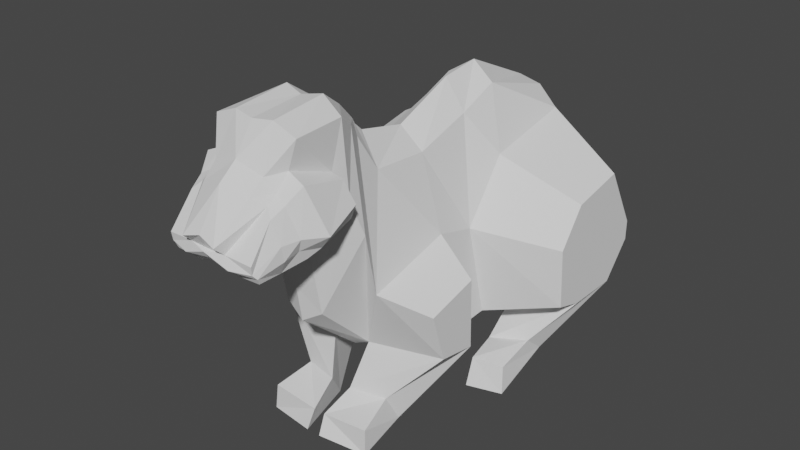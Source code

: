# Source: rabbit.blend  (saved by Blender 3.3.6; exported with 4.5.12 LTS)
import bpy
from mathutils import Matrix  # noqa: F401  (used for matrix-valued properties, if any)

bpy.ops.wm.read_factory_settings(use_empty=True)
scene = bpy.context.scene
scene.name = 'Scene'

# ---- collections
col_rabbit = bpy.data.collections.new('Rabbit'); scene.collection.children.link(col_rabbit)
col_references = bpy.data.collections.new('References'); scene.collection.children.link(col_references)

# ---- world
world_world = bpy.data.worlds.new('World'); scene.world = world_world
world_world.use_nodes = True; world_world.node_tree.nodes.clear()
_N = world_world.node_tree.nodes; _L = world_world.node_tree.links
n0 = _N.new('ShaderNodeOutputWorld'); n0.name = 'World Output'; n0.location = (300, 300)
n1 = _N.new('ShaderNodeBackground'); n1.name = 'Background'; n1.location = (10, 300)
n1.inputs[0].default_value = (0.05088, 0.05088, 0.05088, 1.0)
_L.new(n1.outputs[0], n0.inputs[0])
n0.is_active_output = True
world_world.color = (0.05088, 0.05088, 0.05088)
world_world.use_sun_shadow = False
world_world.sun_shadow_jitter_overblur = 0.0

# ---- meshes
me_rabbit = bpy.data.meshes.new('Rabbit')
me_rabbit.from_pydata([(0.4085, -0.4648, 3.919), (0.8076, -0.4547, 0.8704), (0.9184, 1.172, 0.831), (0.4085, 0.5153, 4.224), (0.9184, 0.4488, 1.045), (0.4085, 1.21, 4.505), (0.4085, 2.549, 4.111), (0.9184, 2.491, 0.831), (0.4085, 3.367, 2.576), (0.9184, 3.208, 1.672), (0.4085, -1.431, 3.983), (0.3281, -1.58, 1.229), (0.3472, -1.769, 4.563), (0.3281, -2.535, 2.155), (0.6806, -2.421, 5.118), (0.7025, -3.243, 5.088), (0.4058, -3.796, 4.411), (0.3861, -3.662, 3.431), (0.2817, -4.303, 3.888), (0.3519, -3.978, 3.391), (0.0, -0.4547, 4.237), (0.0, -0.4547, 0.8704), (0.0, 1.29, 4.766), (0.0, 1.108, 0.7064), (0.0, 0.6, 4.675), (0.0, 0.3083, 0.9433), (0.0, 2.584, 4.183), (0.0, 2.566, 0.7064), (0.0, 3.368, 2.688), (0.0, 3.359, 1.636), (0.0, -1.293, 4.42), (0.0, -1.521, 1.044), (0.0, -1.712, 4.813), (0.0, -2.596, 1.955), (0.0, -2.436, 5.263), (0.0, -3.298, 5.198), (0.0, -3.892, 4.525), (0.0, -3.739, 3.456), (0.0, -4.267, 3.971), (0.0, -4.008, 3.532), (0.8076, -0.502, 2.743), (0.8076, 0.9155, 3.539), (0.8076, 0.2022, 2.557), (0.8076, 2.418, 3.846), (0.9184, 3.212, 2.148), (0.8076, -1.943, 2.369), (0.8076, -2.154, 3.384), (0.5847, -3.661, 4.316), (0.3, -4.15, 3.75), (0.0, 3.363, 2.162), (0.0, -4.168, 3.754), (2.083, 0.8708, 1.352), (2.083, 1.365, 1.205), (2.083, 2.266, 1.205), (2.083, 2.755, 1.78), (2.083, 1.246, 2.956), (2.083, 0.8053, 2.349), (2.083, 2.174, 3.145), (2.083, 2.758, 2.105), (1.548, -0.7409, 2.352), (1.548, -0.7123, 1.221), (1.548, -1.611, 2.127), (1.548, -1.356, 1.326), (0.8982, 0.7107, 0.4064), (0.8982, 1.238, -0.03211), (1.504, 0.9123, 0.4921), (1.504, 1.273, 0.1926), (1.034, 0.08064, 0.4016), (1.029, -0.07101, -0.04807), (1.532, 0.1942, 0.369), (1.597, 0.09933, -0.0529), (0.1827, -1.848, 0.4949), (0.3661, -1.49, -0.01796), (0.762, -1.71, 0.4765), (0.8184, -1.479, 0.03606), (0.09794, -2.334, 0.2429), (0.1183, -2.481, -0.05815), (0.8859, -2.319, 0.3105), (0.9093, -2.351, -0.09618), (1.017, -2.553, 4.056), (0.3281, -2.762, 3.335), (0.7241, -4.109, 3.594), (0.837, -3.714, 3.865), (0.0, -3.309, 3.333), (0.8685, -2.62, 4.386), (0.6679, -2.612, 4.427), (0.7333, -4.126, 3.721), (0.5951, -3.293, 4.659), (0.4031, -3.324, 3.526), (0.7106, -3.745, 4.198), (0.0, -2.788, 3.185), (1.117, -3.141, 3.865), (0.8399, -3.279, 3.522), (0.8422, -3.674, 3.642), (0.7215, -3.626, 3.424), (0.762, -4.057, 3.532), (0.7433, -4.019, 3.444), (0.9017, -2.523, 3.815), (0.5265, -2.672, 3.465), (0.9266, -3.103, 3.636), (0.8602, -3.309, 4.54), (0.9212, -3.457, 3.885), (0.0, -3.605, 4.755), (0.388, -4.194, 3.579), (0.0, -4.229, 3.727), (0.4251, -3.56, 4.617), (0.3415, -4.089, 3.502), (0.0, -4.151, 3.615), (0.7551, -3.541, 4.321), (0.5858, -3.496, 4.426), (0.8436, -3.423, 3.686), (0.1489, -1.649, 4.739), (0.3274, -3.253, 5.235), (0.3221, -2.362, 5.324), (0.2207, -3.649, 3.338), (0.0, -3.63, 3.334), (0.2615, -3.321, 3.364), (0.0, -3.311, 3.242), (0.5226, -2.075, 4.858), (0.0, -2.054, 5.054), (0.3281, -2.645, 2.73), (0.0, -2.69, 2.555), (0.7371, -2.364, 3.925), (0.2404, -1.984, 5.053)], [], [(44, 43, 57, 58), (40, 1, 4, 42), (7, 9, 54, 53), (43, 41, 55, 57), (40, 0, 10, 45), (45, 10, 12, 46), (122, 118, 14, 85), (85, 14, 15, 87), (109, 105, 16, 47), (47, 16, 18, 48), (11, 13, 33, 31), (44, 9, 29, 49), (4, 1, 21, 25), (12, 10, 30, 32, 111), (6, 8, 28, 26), (88, 17, 114, 116), (9, 7, 27, 29), (105, 15, 112, 102), (120, 80, 90, 121), (0, 3, 24, 20), (48, 18, 38, 50), (118, 12, 111, 123), (1, 11, 31, 21), (17, 19, 39, 37), (5, 6, 26, 22), (2, 4, 25, 23), (10, 0, 20, 30), (18, 16, 36, 38), (7, 2, 23, 27), (15, 14, 113, 112), (3, 5, 22, 24), (19, 106, 107, 39), (8, 44, 49, 28), (87, 88, 92, 99), (16, 105, 102, 36), (120, 122, 85, 80), (11, 45, 46, 13), (40, 45, 61, 59), (6, 43, 44, 8), (5, 41, 43, 6), (0, 40, 42, 3), (3, 42, 41, 5), (56, 51, 52, 55), (55, 52, 53, 57), (57, 53, 54, 58), (53, 52, 65, 66), (9, 44, 58, 54), (41, 42, 56, 55), (4, 2, 52, 51), (42, 4, 51, 56), (60, 59, 61, 62), (62, 11, 71, 73), (1, 40, 59, 60), (45, 11, 62, 61), (66, 65, 69, 70), (52, 2, 63, 65), (7, 53, 66, 64), (2, 7, 64, 63), (67, 68, 70, 69), (64, 66, 70, 68), (63, 64, 68, 67), (65, 63, 67, 69), (73, 71, 75, 77), (11, 1, 72, 71), (1, 60, 74, 72), (60, 62, 73, 74), (75, 76, 78, 77), (74, 73, 77, 78), (72, 74, 78, 76), (71, 72, 76, 75), (109, 47, 89, 108), (47, 48, 86, 89), (97, 85, 84, 79), (94, 93, 95, 96), (80, 88, 83, 90), (85, 87, 100, 84), (95, 93, 82, 81), (108, 89, 82, 101), (89, 86, 81, 82), (95, 81, 103, 106), (92, 99, 110), (98, 97, 99, 92), (84, 100, 91, 79), (99, 97, 79, 91), (19, 17, 94, 96), (80, 85, 97, 98), (17, 88, 92, 94), (88, 80, 98, 92), (110, 99, 91, 101), (87, 109, 108, 100), (48, 50, 104, 103), (100, 108, 101, 91), (107, 106, 103, 104), (93, 110, 101, 82), (87, 15, 105, 109), (110, 93, 94, 92), (95, 106, 19, 96), (81, 86, 48, 103), (102, 112, 35), (123, 111, 32, 119), (112, 113, 34, 35), (116, 114, 115, 117), (83, 88, 116, 117), (17, 37, 115, 114), (113, 123, 119, 34), (13, 46, 122, 120), (14, 118, 123, 113), (13, 120, 121, 33), (46, 12, 118, 122)])
_uv = me_rabbit.uv_layers.new(name='UVMap')
_uv.uv.foreach_set('vector', [0.5, 1.0, 0.5, 1.0, 0.5, 1.0, 0.5, 1.0, 0.5, 0.0, 1.0, 0.0, 1.0, 0.5, 0.5, 0.5, 1.0, 1.0, 1.0, 1.0, 1.0, 1.0, 1.0, 1.0, 0.5, 1.0, 0.5, 1.0, 0.5, 1.0, 0.5, 1.0, 0.5, 0.0, 0.1064, 0.0, 0.1064, 0.0, 0.5, 0.0, 0.5, 0.0, 0.1064, 0.0, 0.09073, 0.0, 0.5, 0.0, 0.4264, 0.0, 0.08982, 0.0, 0.08875, 0.0, 0.3552, 0.0, 0.3552, 0.0, 0.08875, 0.0, 0.08587, 0.0, 0.2905, 0.0, 0.2905, 0.0, 0.1254, 0.0, 0.144, 0.0, 0.2905, 0.0, 0.2905, 0.0, 0.144, 0.0, 0.09736, 0.0, 0.2853, 0.0, 0.9302, 0.0, 0.9302, 0.0, 1.0, 0.0, 1.0, 0.0, 0.5, 1.0, 1.0, 1.0, 1.0, 1.0, 0.5, 1.0, 1.0, 0.5, 1.0, 0.0, 1.0, 0.0, 1.0, 0.5, 0.09073, 0.0, 0.1064, 0.0, 0.0, 0.0, 0.0, 0.0, 0.03992, 0.0, 0.1064, 1.0, 0.1064, 1.0, 0.0, 1.0, 0.0, 1.0, 0.9302, 0.0, 0.9302, 0.0, 0.9107, 0.0, 0.956, 0.0, 1.0, 1.0, 1.0, 1.0, 1.0, 1.0, 1.0, 1.0, 0.1254, 0.0, 0.08587, 0.0, 0.04572, 0.0, 0.0, 0.0, 0.9302, 0.0, 0.9302, 0.0, 1.0, 0.0, 1.0, 0.0, 0.1064, 0.0, 0.1064, 0.5, 0.0, 0.5, 0.0, 0.0, 0.2853, 0.0, 0.09736, 0.0, 0.0, 0.0, 0.2561, 0.0, 0.08982, 0.0, 0.09073, 0.0, 0.03992, 0.0, 0.04626, 0.0, 1.0, 0.0, 0.9302, 0.0, 1.0, 0.0, 1.0, 0.0, 0.9302, 0.0, 0.7491, 0.0, 0.6793, 0.0, 0.8469, 0.0, 0.1064, 1.0, 0.1064, 1.0, 0.0, 1.0, 0.0, 1.0, 1.0, 1.0, 1.0, 0.5, 1.0, 0.5, 1.0, 1.0, 0.1064, 0.0, 0.1064, 0.0, 0.0, 0.0, 0.0, 0.0, 0.09736, 0.0, 0.144, 0.0, 0.0, 0.0, 0.0, 0.0, 1.0, 1.0, 1.0, 1.0, 1.0, 1.0, 1.0, 1.0, 0.08587, 0.0, 0.08875, 0.0, 0.05139, 0.0, 0.04572, 0.0, 0.1064, 0.5, 0.1064, 1.0, 0.0, 1.0, 0.0, 0.5, 0.7491, 0.0, 0.5822, 0.0, 0.4931, 0.0, 0.6793, 0.0, 0.1064, 1.0, 0.5, 1.0, 0.5, 1.0, 0.0, 1.0, 0.4044, 0.0, 0.9302, 0.0, 0.8057, 0.0, 0.5754, 0.0, 0.144, 0.0, 0.1254, 0.0, 0.0, 0.0, 0.0, 0.0, 0.9302, 0.0, 0.4264, 0.0, 0.3552, 0.0, 0.9302, 0.0, 0.9302, 0.0, 0.5, 0.0, 0.5, 0.0, 0.9302, 0.0, 0.5, 0.0, 0.5, 0.0, 0.5, 0.0, 0.5, 0.0, 0.1064, 1.0, 0.5, 1.0, 0.5, 1.0, 0.1064, 1.0, 0.1064, 1.0, 0.5, 1.0, 0.5, 1.0, 0.1064, 1.0, 0.1064, 0.0, 0.5, 0.0, 0.5, 0.5, 0.1064, 0.5, 0.1064, 0.5, 0.5, 0.5, 0.5, 1.0, 0.1064, 1.0, 0.5, 0.5, 1.0, 0.5, 1.0, 1.0, 0.5, 1.0, 0.5, 1.0, 1.0, 1.0, 1.0, 1.0, 0.5, 1.0, 0.5, 1.0, 1.0, 1.0, 1.0, 1.0, 0.5, 1.0, 1.0, 1.0, 1.0, 1.0, 1.0, 1.0, 1.0, 1.0, 1.0, 1.0, 0.5, 1.0, 0.5, 1.0, 1.0, 1.0, 0.5, 1.0, 0.5, 0.5, 0.5, 0.5, 0.5, 1.0, 1.0, 0.5, 1.0, 1.0, 1.0, 1.0, 1.0, 0.5, 0.5, 0.5, 1.0, 0.5, 1.0, 0.5, 0.5, 0.5, 1.0, 0.0, 0.5, 0.0, 0.5, 0.0, 1.0, 0.0, 1.0, 0.0, 0.9302, 0.0, 0.9302, 0.0, 1.0, 0.0, 1.0, 0.0, 0.5, 0.0, 0.5, 0.0, 1.0, 0.0, 0.5, 0.0, 0.9302, 0.0, 1.0, 0.0, 0.5, 0.0, 1.0, 1.0, 1.0, 1.0, 1.0, 1.0, 1.0, 1.0, 1.0, 1.0, 1.0, 1.0, 1.0, 1.0, 1.0, 1.0, 1.0, 1.0, 1.0, 1.0, 1.0, 1.0, 1.0, 1.0, 1.0, 1.0, 1.0, 1.0, 1.0, 1.0, 1.0, 1.0, 1.0, 1.0, 1.0, 1.0, 1.0, 1.0, 1.0, 1.0, 1.0, 1.0, 1.0, 1.0, 1.0, 1.0, 1.0, 1.0, 1.0, 1.0, 1.0, 1.0, 1.0, 1.0, 1.0, 1.0, 1.0, 1.0, 1.0, 1.0, 1.0, 1.0, 1.0, 1.0, 1.0, 0.0, 0.9302, 0.0, 0.9302, 0.0, 1.0, 0.0, 0.9302, 0.0, 1.0, 0.0, 1.0, 0.0, 0.9302, 0.0, 1.0, 0.0, 1.0, 0.0, 1.0, 0.0, 1.0, 0.0, 1.0, 0.0, 1.0, 0.0, 1.0, 0.0, 1.0, 0.0, 0.9302, 0.0, 1.0, 0.0, 1.0, 0.0, 1.0, 0.0, 1.0, 0.0, 1.0, 0.0, 1.0, 0.0, 1.0, 0.0, 1.0, 0.0, 1.0, 0.0, 1.0, 0.0, 1.0, 0.0, 0.9302, 0.0, 1.0, 0.0, 1.0, 0.0, 0.9302, 0.0, 0.2905, 0.0, 0.2905, 0.0, 0.3411, 0.0, 0.3559, 0.0, 0.2905, 0.0, 0.2853, 0.0, 0.4088, 0.0, 0.3411, 0.0, 0.5191, 0.0, 0.3552, 0.0, 0.4074, 0.0, 0.4996, 0.0, 0.7287, 0.0, 0.5754, 0.0, 0.5144, 0.0, 0.5868, 0.0, 0.9302, 0.0, 0.9302, 0.0, 1.0, 0.0, 1.0, 0.0, 0.3552, 0.0, 0.2905, 0.0, 0.371, 0.0, 0.4074, 0.0, 0.5144, 0.0, 0.5754, 0.0, 0.4674, 0.0, 0.4982, 0.0, 0.3559, 0.0, 0.3411, 0.0, 0.4674, 0.0, 0.5068, 0.0, 0.3411, 0.0, 0.4088, 0.0, 0.4982, 0.0, 0.4674, 0.0, 0.5144, 0.0, 0.4982, 0.0, 0.359, 0.0, 0.5822, 0.0, 0.8057, 0.0, 0.5754, 0.0, 0.5754, 0.0, 0.8079, 0.0, 0.5191, 0.0, 0.5754, 0.0, 0.8057, 0.0, 0.4074, 0.0, 0.371, 0.0, 0.547, 0.0, 0.4996, 0.0, 0.5754, 0.0, 0.5191, 0.0, 0.4996, 0.0, 0.547, 0.0, 0.7491, 0.0, 0.9302, 0.0, 0.7287, 0.0, 0.5868, 0.0, 0.9302, 0.0, 0.3552, 0.0, 0.5191, 0.0, 0.8079, 0.0, 0.9302, 0.0, 0.9302, 0.0, 0.8057, 0.0, 0.7287, 0.0, 0.9302, 0.0, 0.9302, 0.0, 0.8079, 0.0, 0.8057, 0.0, 0.5754, 0.0, 0.5754, 0.0, 0.547, 0.0, 0.5068, 0.0, 0.2905, 0.0, 0.2905, 0.0, 0.3559, 0.0, 0.371, 0.0, 0.2853, 0.0, 0.2561, 0.0, 0.2561, 0.0, 0.359, 0.0, 0.371, 0.0, 0.3559, 0.0, 0.5068, 0.0, 0.547, 0.0, 0.4931, 0.0, 0.5822, 0.0, 0.359, 0.0, 0.2561, 0.0, 0.5754, 0.0, 0.5754, 0.0, 0.5068, 0.0, 0.4674, 0.0, 0.2905, 0.0, 0.08587, 0.0, 0.1254, 0.0, 0.2905, 0.0, 0.5754, 0.0, 0.5754, 0.0, 0.7287, 0.0, 0.8057, 0.0, 0.5144, 0.0, 0.5822, 0.0, 0.7491, 0.0, 0.5868, 0.0, 0.4982, 0.0, 0.4088, 0.0, 0.2853, 0.0, 0.359, 0.0, 0.0, 0.0, 0.04572, 0.0, 0.0, 0.0, 0.04626, 0.0, 0.03992, 0.0, 0.0, 0.0, 0.0, 0.0, 0.04572, 0.0, 0.05139, 0.0, 0.0, 0.0, 0.0, 0.0, 0.956, 0.0, 0.9107, 0.0, 0.8864, 0.0, 1.0, 0.0, 1.0, 0.0, 0.9302, 0.0, 0.956, 0.0, 1.0, 0.0, 0.9302, 0.0, 0.8469, 0.0, 0.8864, 0.0, 0.9107, 0.0, 0.05139, 0.0, 0.04626, 0.0, 0.0, 0.0, 0.0, 0.0, 0.9302, 0.0, 0.5, 0.0, 0.4264, 0.0, 0.9302, 0.0, 0.08875, 0.0, 0.08982, 0.0, 0.04626, 0.0, 0.05139, 0.0, 0.9302, 0.0, 0.9302, 0.0, 1.0, 0.0, 1.0, 0.0, 0.5, 0.0, 0.09073, 0.0, 0.08982, 0.0, 0.4264, 0.0])
me_rabbit.update()

# ---- objects
ob_rabbit = bpy.data.objects.new('Rabbit', me_rabbit)
ob_reference_front = bpy.data.objects.new('Reference.Front', None)
ob_reference_side = bpy.data.objects.new('Reference.Side', None)

# ---- transforms, parenting, visibility, modifiers, constraints
ob_rabbit.location = (5.96e-08, 0.0, 0.0)
ob_rabbit.scale = (0.2802, 0.2802, 0.2802)
_m = ob_rabbit.modifiers.new('Mirror', 'MIRROR')
_m.use_clip = True
ob_reference_front.location = (1.613, 3.0, 0.7778)
ob_reference_front.rotation_euler = (1.571, -0.0, 3.142)
ob_reference_front.empty_display_type = 'IMAGE'
ob_reference_front.empty_display_size = 5.0
ob_reference_front.use_empty_image_alpha = True
ob_reference_front.color = (1.0, 1.0, 1.0, 0.2)
ob_reference_side.location = (-3.0, 0.8418, 0.7778)
ob_reference_side.rotation_euler = (1.571, -0.0, 1.571)
ob_reference_side.empty_display_type = 'IMAGE'
ob_reference_side.empty_display_size = 5.0
ob_reference_side.show_empty_image_only_axis_aligned = True
ob_reference_side.use_empty_image_alpha = True
ob_reference_side.color = (1.0, 1.0, 1.0, 0.2)

# ---- collection membership
col_rabbit.objects.link(ob_rabbit)
col_references.objects.link(ob_reference_front)
col_references.objects.link(ob_reference_side)

# ---- scene / render settings (as saved in the file)
scene.frame_start = 1; scene.frame_end = 250; scene.frame_set(1)
scene.render.engine = 'BLENDER_EEVEE_NEXT'
scene.cycles.sampling_pattern = 'TABULATED_SOBOL'
scene.cycles.use_light_tree = False
scene.view_settings.view_transform = 'Filmic'
bpy.context.view_layer.update()

# ---- added for rendering (the .blend has no active camera and no usable light): camera, sun
cam_auto = bpy.data.cameras.new('AutoCamera')
cam_auto.lens = 50.0
cam_auto.sensor_width = 36.0
cam_auto.clip_end = 1000.0
ob_auto_camera = bpy.data.objects.new('AutoCamera', cam_auto)
scene.collection.objects.link(ob_auto_camera)
ob_auto_camera.location = (2.66393, -3.32774, 2.86356)
ob_auto_camera.rotation_euler = (1.09748, -7.21219e-08, 0.694738)
scene.camera = ob_auto_camera
light_auto_sun = bpy.data.lights.new('AutoSun', 'SUN')
light_auto_sun.energy = 3.0
light_auto_sun.angle = 0.0523599
ob_auto_sun = bpy.data.objects.new('AutoSun', light_auto_sun)
scene.collection.objects.link(ob_auto_sun)
ob_auto_sun.rotation_euler = (0.872665, 0.174533, 0.523599)
bpy.context.view_layer.update()
